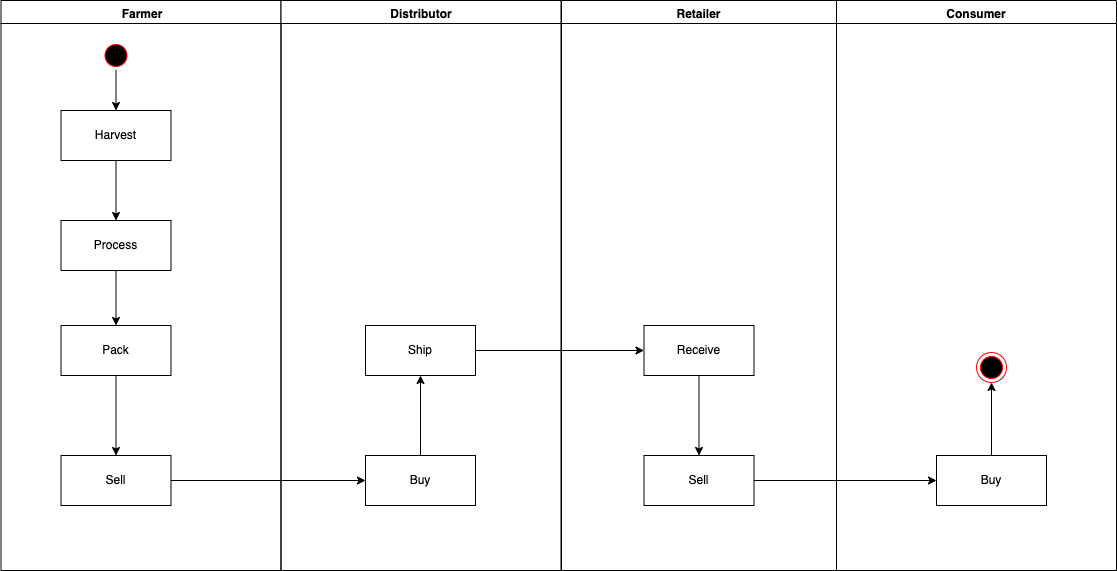

The diagram above was exported from draw.io. Its source (the exported page's mxGraphModel, read from the mxfile embedded in the PNG):
<mxGraphModel dx="1186" dy="545" grid="1" gridSize="10" guides="1" tooltips="1" connect="1" arrows="1" fold="1" page="1" pageScale="1" pageWidth="1169" pageHeight="826" background="#ffffff" math="0" shadow="0">
  <root>
    <mxCell id="0" />
    <mxCell id="1" parent="0" />
    <mxCell id="2" value="Farmer" style="swimlane;whiteSpace=wrap" parent="1" vertex="1">
      <mxGeometry x="164.5" y="128" width="280" height="570" as="geometry" />
    </mxCell>
    <mxCell id="qVyCWvIZooFkhPOd928L-72" value="" style="edgeStyle=orthogonalEdgeStyle;rounded=0;orthogonalLoop=1;jettySize=auto;html=1;" edge="1" parent="2" source="5" target="7">
      <mxGeometry relative="1" as="geometry" />
    </mxCell>
    <mxCell id="5" value="" style="ellipse;shape=startState;fillColor=#000000;strokeColor=#ff0000;" parent="2" vertex="1">
      <mxGeometry x="100" y="40" width="30" height="30" as="geometry" />
    </mxCell>
    <mxCell id="qVyCWvIZooFkhPOd928L-71" value="" style="edgeStyle=orthogonalEdgeStyle;rounded=0;orthogonalLoop=1;jettySize=auto;html=1;" edge="1" parent="2" source="7" target="8">
      <mxGeometry relative="1" as="geometry" />
    </mxCell>
    <mxCell id="7" value="Harvest" style="" parent="2" vertex="1">
      <mxGeometry x="60" y="110" width="110" height="50" as="geometry" />
    </mxCell>
    <mxCell id="qVyCWvIZooFkhPOd928L-70" value="" style="edgeStyle=orthogonalEdgeStyle;rounded=0;orthogonalLoop=1;jettySize=auto;html=1;" edge="1" parent="2" source="8" target="10">
      <mxGeometry relative="1" as="geometry" />
    </mxCell>
    <mxCell id="8" value="Process" style="" parent="2" vertex="1">
      <mxGeometry x="60" y="220" width="110" height="50" as="geometry" />
    </mxCell>
    <mxCell id="qVyCWvIZooFkhPOd928L-56" value="" style="edgeStyle=orthogonalEdgeStyle;rounded=0;orthogonalLoop=1;jettySize=auto;html=1;" edge="1" parent="2" source="10" target="qVyCWvIZooFkhPOd928L-55">
      <mxGeometry relative="1" as="geometry" />
    </mxCell>
    <mxCell id="10" value="Pack" style="" parent="2" vertex="1">
      <mxGeometry x="60" y="325" width="110" height="50" as="geometry" />
    </mxCell>
    <mxCell id="qVyCWvIZooFkhPOd928L-55" value="Sell" style="" vertex="1" parent="2">
      <mxGeometry x="60" y="455" width="110" height="50" as="geometry" />
    </mxCell>
    <mxCell id="3" value="Distributor" style="swimlane;whiteSpace=wrap" parent="1" vertex="1">
      <mxGeometry x="444.5" y="128" width="280" height="570" as="geometry" />
    </mxCell>
    <mxCell id="qVyCWvIZooFkhPOd928L-60" value="" style="edgeStyle=orthogonalEdgeStyle;rounded=0;orthogonalLoop=1;jettySize=auto;html=1;" edge="1" parent="3" source="qVyCWvIZooFkhPOd928L-57" target="qVyCWvIZooFkhPOd928L-59">
      <mxGeometry relative="1" as="geometry" />
    </mxCell>
    <mxCell id="qVyCWvIZooFkhPOd928L-57" value="Buy" style="" vertex="1" parent="3">
      <mxGeometry x="84.5" y="455" width="110" height="50" as="geometry" />
    </mxCell>
    <mxCell id="qVyCWvIZooFkhPOd928L-59" value="Ship" style="" vertex="1" parent="3">
      <mxGeometry x="84.5" y="325" width="110" height="50" as="geometry" />
    </mxCell>
    <mxCell id="4" value="Retailer" style="swimlane;whiteSpace=wrap" parent="1" vertex="1">
      <mxGeometry x="725" y="128" width="275" height="570" as="geometry" />
    </mxCell>
    <mxCell id="qVyCWvIZooFkhPOd928L-41" value="Consumer" style="swimlane;whiteSpace=wrap" vertex="1" parent="4">
      <mxGeometry x="275" width="280" height="570" as="geometry" />
    </mxCell>
    <mxCell id="qVyCWvIZooFkhPOd928L-45" value="" style="ellipse;shape=endState;fillColor=#000000;strokeColor=#ff0000" vertex="1" parent="qVyCWvIZooFkhPOd928L-41">
      <mxGeometry x="140" y="352" width="30" height="30" as="geometry" />
    </mxCell>
    <mxCell id="qVyCWvIZooFkhPOd928L-69" style="edgeStyle=orthogonalEdgeStyle;rounded=0;orthogonalLoop=1;jettySize=auto;html=1;entryX=0.5;entryY=1;entryDx=0;entryDy=0;" edge="1" parent="qVyCWvIZooFkhPOd928L-41" source="qVyCWvIZooFkhPOd928L-67" target="qVyCWvIZooFkhPOd928L-45">
      <mxGeometry relative="1" as="geometry" />
    </mxCell>
    <mxCell id="qVyCWvIZooFkhPOd928L-67" value="Buy" style="" vertex="1" parent="qVyCWvIZooFkhPOd928L-41">
      <mxGeometry x="100" y="455" width="110" height="50" as="geometry" />
    </mxCell>
    <mxCell id="qVyCWvIZooFkhPOd928L-66" value="" style="edgeStyle=orthogonalEdgeStyle;rounded=0;orthogonalLoop=1;jettySize=auto;html=1;" edge="1" parent="4" source="qVyCWvIZooFkhPOd928L-61" target="qVyCWvIZooFkhPOd928L-65">
      <mxGeometry relative="1" as="geometry" />
    </mxCell>
    <mxCell id="qVyCWvIZooFkhPOd928L-61" value="Receive" style="" vertex="1" parent="4">
      <mxGeometry x="82.5" y="325" width="110" height="50" as="geometry" />
    </mxCell>
    <mxCell id="qVyCWvIZooFkhPOd928L-68" value="" style="edgeStyle=orthogonalEdgeStyle;rounded=0;orthogonalLoop=1;jettySize=auto;html=1;" edge="1" parent="4" source="qVyCWvIZooFkhPOd928L-65" target="qVyCWvIZooFkhPOd928L-67">
      <mxGeometry relative="1" as="geometry" />
    </mxCell>
    <mxCell id="qVyCWvIZooFkhPOd928L-65" value="Sell" style="" vertex="1" parent="4">
      <mxGeometry x="82.5" y="455" width="110" height="50" as="geometry" />
    </mxCell>
    <mxCell id="qVyCWvIZooFkhPOd928L-58" value="" style="edgeStyle=orthogonalEdgeStyle;rounded=0;orthogonalLoop=1;jettySize=auto;html=1;" edge="1" parent="1" source="qVyCWvIZooFkhPOd928L-55" target="qVyCWvIZooFkhPOd928L-57">
      <mxGeometry relative="1" as="geometry" />
    </mxCell>
    <mxCell id="qVyCWvIZooFkhPOd928L-62" value="" style="edgeStyle=orthogonalEdgeStyle;rounded=0;orthogonalLoop=1;jettySize=auto;html=1;" edge="1" parent="1" source="qVyCWvIZooFkhPOd928L-59" target="qVyCWvIZooFkhPOd928L-61">
      <mxGeometry relative="1" as="geometry" />
    </mxCell>
  </root>
</mxGraphModel>